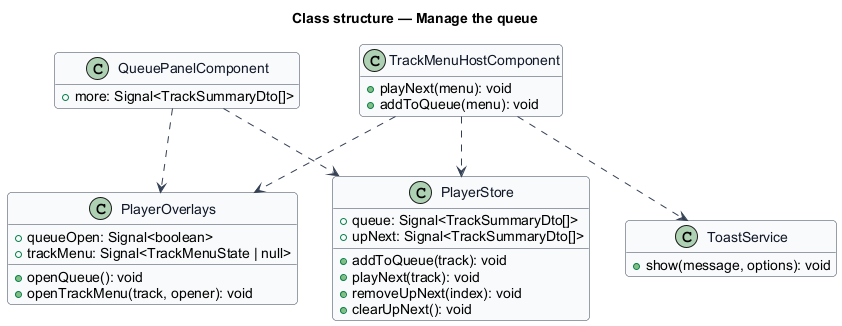

The diagram above was rendered by PlantUML. Its source (embedded in the PNG):
@startuml
skinparam backgroundColor #FFFFFF
skinparam shadowing false
skinparam roundcorner 8
skinparam defaultFontName Arial
skinparam ArrowColor #344054
skinparam class {
  BorderColor #344054
  FontColor #101828
  BackgroundColor #F9FAFB
}
hide empty members
title Class structure — Manage the queue

class PlayerStore {
  +queue: Signal<TrackSummaryDto[]>
  +upNext: Signal<TrackSummaryDto[]>
  +addToQueue(track): void
  +playNext(track): void
  +removeUpNext(index): void
  +clearUpNext(): void
}
class PlayerOverlays {
  +queueOpen: Signal<boolean>
  +trackMenu: Signal<TrackMenuState | null>
  +openQueue(): void
  +openTrackMenu(track, opener): void
}
class QueuePanelComponent {
  +more: Signal<TrackSummaryDto[]>
}
class TrackMenuHostComponent {
  +playNext(menu): void
  +addToQueue(menu): void
}
class ToastService {
  +show(message, options): void
}
QueuePanelComponent ..> PlayerStore
QueuePanelComponent ..> PlayerOverlays
TrackMenuHostComponent ..> PlayerStore
TrackMenuHostComponent ..> ToastService
TrackMenuHostComponent ..> PlayerOverlays
@enduml